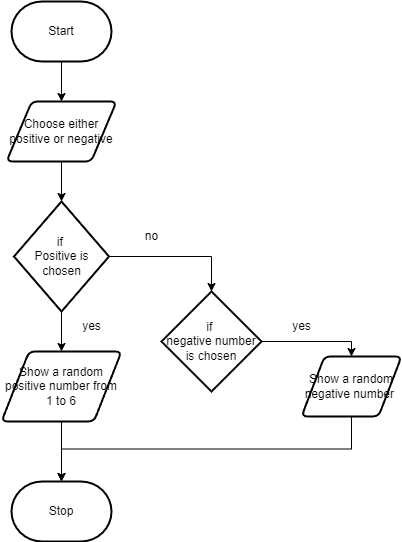

The diagram above was exported from draw.io. Its source (the exported page's mxGraphModel, read from the mxfile embedded in the PNG):
<mxGraphModel dx="446" dy="383" grid="1" gridSize="10" guides="1" tooltips="1" connect="1" arrows="1" fold="1" page="1" pageScale="1" pageWidth="850" pageHeight="1100" math="0" shadow="0">
  <root>
    <mxCell id="0" />
    <mxCell id="1" parent="0" />
    <mxCell id="9" style="edgeStyle=orthogonalEdgeStyle;html=1;exitX=0.5;exitY=1;exitDx=0;exitDy=0;exitPerimeter=0;entryX=0.5;entryY=0;entryDx=0;entryDy=0;rounded=0;" edge="1" parent="1" source="2" target="4">
      <mxGeometry relative="1" as="geometry" />
    </mxCell>
    <mxCell id="2" value="Start" style="strokeWidth=2;html=1;shape=mxgraph.flowchart.terminator;whiteSpace=wrap;" parent="1" vertex="1">
      <mxGeometry x="230" y="30" width="100" height="60" as="geometry" />
    </mxCell>
    <mxCell id="3" value="Stop" style="strokeWidth=2;html=1;shape=mxgraph.flowchart.terminator;whiteSpace=wrap;" parent="1" vertex="1">
      <mxGeometry x="230" y="510" width="100" height="60" as="geometry" />
    </mxCell>
    <mxCell id="10" style="edgeStyle=orthogonalEdgeStyle;rounded=0;html=1;exitX=0.5;exitY=1;exitDx=0;exitDy=0;entryX=0.5;entryY=0;entryDx=0;entryDy=0;entryPerimeter=0;" edge="1" parent="1" source="4" target="5">
      <mxGeometry relative="1" as="geometry" />
    </mxCell>
    <mxCell id="4" value="Choose either positive or negative" style="shape=parallelogram;html=1;strokeWidth=2;perimeter=parallelogramPerimeter;whiteSpace=wrap;rounded=1;arcSize=12;size=0.23;" vertex="1" parent="1">
      <mxGeometry x="225" y="130" width="110" height="60" as="geometry" />
    </mxCell>
    <mxCell id="12" style="edgeStyle=orthogonalEdgeStyle;rounded=0;html=1;exitX=1;exitY=0.5;exitDx=0;exitDy=0;exitPerimeter=0;entryX=0.5;entryY=0;entryDx=0;entryDy=0;entryPerimeter=0;" edge="1" parent="1" source="5" target="7">
      <mxGeometry relative="1" as="geometry" />
    </mxCell>
    <mxCell id="13" style="edgeStyle=orthogonalEdgeStyle;rounded=0;html=1;exitX=0.5;exitY=1;exitDx=0;exitDy=0;exitPerimeter=0;entryX=0.5;entryY=0;entryDx=0;entryDy=0;" edge="1" parent="1" source="5" target="6">
      <mxGeometry relative="1" as="geometry" />
    </mxCell>
    <mxCell id="5" value="if&amp;nbsp;&lt;br&gt;Positive is chosen" style="strokeWidth=2;html=1;shape=mxgraph.flowchart.decision;whiteSpace=wrap;" vertex="1" parent="1">
      <mxGeometry x="232.5" y="230" width="95" height="110" as="geometry" />
    </mxCell>
    <mxCell id="15" style="edgeStyle=orthogonalEdgeStyle;rounded=0;html=1;exitX=0.5;exitY=1;exitDx=0;exitDy=0;entryX=0.5;entryY=0;entryDx=0;entryDy=0;entryPerimeter=0;" edge="1" parent="1" source="6" target="3">
      <mxGeometry relative="1" as="geometry" />
    </mxCell>
    <mxCell id="6" value="Show a random positive number from 1 to 6" style="shape=parallelogram;html=1;strokeWidth=2;perimeter=parallelogramPerimeter;whiteSpace=wrap;rounded=1;arcSize=12;size=0.23;" vertex="1" parent="1">
      <mxGeometry x="220" y="380" width="120" height="70" as="geometry" />
    </mxCell>
    <mxCell id="14" style="edgeStyle=orthogonalEdgeStyle;rounded=0;html=1;exitX=1;exitY=0.5;exitDx=0;exitDy=0;exitPerimeter=0;entryX=0.5;entryY=0;entryDx=0;entryDy=0;" edge="1" parent="1" source="7" target="8">
      <mxGeometry relative="1" as="geometry" />
    </mxCell>
    <mxCell id="7" value="if&amp;nbsp;&lt;br&gt;negative number is chosen" style="strokeWidth=2;html=1;shape=mxgraph.flowchart.decision;whiteSpace=wrap;" vertex="1" parent="1">
      <mxGeometry x="380" y="320" width="100" height="100" as="geometry" />
    </mxCell>
    <mxCell id="18" style="edgeStyle=orthogonalEdgeStyle;rounded=0;html=1;exitX=0.5;exitY=1;exitDx=0;exitDy=0;entryX=0.5;entryY=0;entryDx=0;entryDy=0;entryPerimeter=0;" edge="1" parent="1" source="8" target="3">
      <mxGeometry relative="1" as="geometry" />
    </mxCell>
    <mxCell id="8" value="Show a random negative number&amp;nbsp;" style="shape=parallelogram;html=1;strokeWidth=2;perimeter=parallelogramPerimeter;whiteSpace=wrap;rounded=1;arcSize=12;size=0.23;" vertex="1" parent="1">
      <mxGeometry x="520" y="385" width="100" height="60" as="geometry" />
    </mxCell>
    <mxCell id="19" value="no" style="text;html=1;align=center;verticalAlign=middle;resizable=0;points=[];autosize=1;strokeColor=none;fillColor=none;" vertex="1" parent="1">
      <mxGeometry x="350" y="250" width="40" height="30" as="geometry" />
    </mxCell>
    <mxCell id="22" value="yes" style="text;html=1;align=center;verticalAlign=middle;resizable=0;points=[];autosize=1;strokeColor=none;fillColor=none;" vertex="1" parent="1">
      <mxGeometry x="290" y="340" width="40" height="30" as="geometry" />
    </mxCell>
    <mxCell id="23" value="yes" style="text;html=1;align=center;verticalAlign=middle;resizable=0;points=[];autosize=1;strokeColor=none;fillColor=none;" vertex="1" parent="1">
      <mxGeometry x="500" y="340" width="40" height="30" as="geometry" />
    </mxCell>
  </root>
</mxGraphModel>